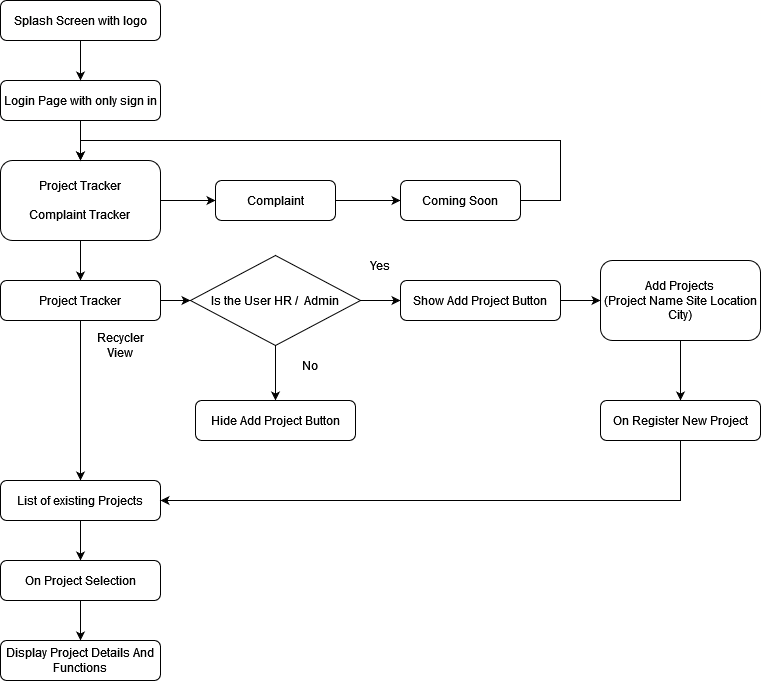

The diagram above was exported from draw.io. Its source (the exported page's mxGraphModel, read from the mxfile embedded in the PNG):
<mxGraphModel dx="1422" dy="752" grid="1" gridSize="10" guides="1" tooltips="1" connect="1" arrows="1" fold="1" page="1" pageScale="1" pageWidth="850" pageHeight="1100" math="0" shadow="0">
  <root>
    <mxCell id="0" />
    <mxCell id="1" parent="0" />
    <mxCell id="6MsFpcivJQozz3qjb05M-5" value="" style="edgeStyle=orthogonalEdgeStyle;rounded=0;orthogonalLoop=1;jettySize=auto;html=1;" edge="1" parent="1" source="6MsFpcivJQozz3qjb05M-3" target="6MsFpcivJQozz3qjb05M-4">
      <mxGeometry relative="1" as="geometry" />
    </mxCell>
    <mxCell id="6MsFpcivJQozz3qjb05M-9" value="" style="edgeStyle=orthogonalEdgeStyle;rounded=0;orthogonalLoop=1;jettySize=auto;html=1;" edge="1" parent="1" source="6MsFpcivJQozz3qjb05M-3" target="6MsFpcivJQozz3qjb05M-8">
      <mxGeometry relative="1" as="geometry" />
    </mxCell>
    <mxCell id="6MsFpcivJQozz3qjb05M-3" value="&lt;div&gt;Project Tracker&lt;/div&gt;&lt;div&gt;&lt;br&gt;&lt;/div&gt;&lt;div&gt;Complaint Tracker&lt;br&gt;&lt;/div&gt;" style="rounded=1;whiteSpace=wrap;html=1;" vertex="1" parent="1">
      <mxGeometry x="40" y="200" width="160" height="80" as="geometry" />
    </mxCell>
    <mxCell id="6MsFpcivJQozz3qjb05M-7" value="" style="edgeStyle=orthogonalEdgeStyle;rounded=0;orthogonalLoop=1;jettySize=auto;html=1;" edge="1" parent="1" source="6MsFpcivJQozz3qjb05M-4" target="6MsFpcivJQozz3qjb05M-6">
      <mxGeometry relative="1" as="geometry" />
    </mxCell>
    <mxCell id="6MsFpcivJQozz3qjb05M-4" value="Complaint" style="whiteSpace=wrap;html=1;rounded=1;" vertex="1" parent="1">
      <mxGeometry x="255" y="220" width="120" height="40" as="geometry" />
    </mxCell>
    <mxCell id="6MsFpcivJQozz3qjb05M-6" value="Coming Soon" style="whiteSpace=wrap;html=1;rounded=1;" vertex="1" parent="1">
      <mxGeometry x="440" y="220" width="120" height="40" as="geometry" />
    </mxCell>
    <mxCell id="6MsFpcivJQozz3qjb05M-13" value="" style="edgeStyle=orthogonalEdgeStyle;rounded=0;orthogonalLoop=1;jettySize=auto;html=1;" edge="1" parent="1" source="6MsFpcivJQozz3qjb05M-8" target="6MsFpcivJQozz3qjb05M-12">
      <mxGeometry relative="1" as="geometry" />
    </mxCell>
    <mxCell id="6MsFpcivJQozz3qjb05M-31" value="" style="edgeStyle=orthogonalEdgeStyle;rounded=0;orthogonalLoop=1;jettySize=auto;html=1;" edge="1" parent="1" source="6MsFpcivJQozz3qjb05M-8" target="6MsFpcivJQozz3qjb05M-30">
      <mxGeometry relative="1" as="geometry" />
    </mxCell>
    <mxCell id="6MsFpcivJQozz3qjb05M-8" value="Project Tracker" style="whiteSpace=wrap;html=1;rounded=1;" vertex="1" parent="1">
      <mxGeometry x="40" y="320" width="160" height="40" as="geometry" />
    </mxCell>
    <mxCell id="6MsFpcivJQozz3qjb05M-48" value="" style="edgeStyle=orthogonalEdgeStyle;rounded=0;orthogonalLoop=1;jettySize=auto;html=1;" edge="1" parent="1" source="6MsFpcivJQozz3qjb05M-12" target="6MsFpcivJQozz3qjb05M-46">
      <mxGeometry relative="1" as="geometry" />
    </mxCell>
    <mxCell id="6MsFpcivJQozz3qjb05M-12" value="List of existing Projects" style="whiteSpace=wrap;html=1;rounded=1;" vertex="1" parent="1">
      <mxGeometry x="40" y="520" width="160" height="40" as="geometry" />
    </mxCell>
    <mxCell id="6MsFpcivJQozz3qjb05M-44" value="" style="edgeStyle=orthogonalEdgeStyle;rounded=0;orthogonalLoop=1;jettySize=auto;html=1;" edge="1" parent="1" source="6MsFpcivJQozz3qjb05M-15" target="6MsFpcivJQozz3qjb05M-43">
      <mxGeometry relative="1" as="geometry" />
    </mxCell>
    <mxCell id="6MsFpcivJQozz3qjb05M-15" value="&lt;div&gt;Add Projects &lt;br&gt;&lt;/div&gt;&lt;div&gt;(Project Name Site Location City)&lt;/div&gt;" style="rounded=1;whiteSpace=wrap;html=1;" vertex="1" parent="1">
      <mxGeometry x="640" y="300" width="160" height="80" as="geometry" />
    </mxCell>
    <mxCell id="6MsFpcivJQozz3qjb05M-24" style="edgeStyle=orthogonalEdgeStyle;rounded=0;orthogonalLoop=1;jettySize=auto;html=1;entryX=0.5;entryY=0;entryDx=0;entryDy=0;" edge="1" parent="1" source="6MsFpcivJQozz3qjb05M-18" target="6MsFpcivJQozz3qjb05M-3">
      <mxGeometry relative="1" as="geometry" />
    </mxCell>
    <mxCell id="6MsFpcivJQozz3qjb05M-18" value="Login Page with only sign in " style="rounded=1;whiteSpace=wrap;html=1;" vertex="1" parent="1">
      <mxGeometry x="40" y="120" width="160" height="40" as="geometry" />
    </mxCell>
    <mxCell id="6MsFpcivJQozz3qjb05M-20" value="" style="edgeStyle=orthogonalEdgeStyle;rounded=0;orthogonalLoop=1;jettySize=auto;html=1;" edge="1" parent="1" source="6MsFpcivJQozz3qjb05M-19" target="6MsFpcivJQozz3qjb05M-18">
      <mxGeometry relative="1" as="geometry" />
    </mxCell>
    <mxCell id="6MsFpcivJQozz3qjb05M-19" value="Splash Screen with logo" style="rounded=1;whiteSpace=wrap;html=1;" vertex="1" parent="1">
      <mxGeometry x="40" y="40" width="160" height="40" as="geometry" />
    </mxCell>
    <mxCell id="6MsFpcivJQozz3qjb05M-26" value="Recycler View" style="text;html=1;strokeColor=none;fillColor=none;align=center;verticalAlign=middle;whiteSpace=wrap;rounded=0;" vertex="1" parent="1">
      <mxGeometry x="130" y="370" width="60" height="30" as="geometry" />
    </mxCell>
    <mxCell id="6MsFpcivJQozz3qjb05M-38" value="" style="edgeStyle=orthogonalEdgeStyle;rounded=0;orthogonalLoop=1;jettySize=auto;html=1;" edge="1" parent="1" source="6MsFpcivJQozz3qjb05M-30" target="6MsFpcivJQozz3qjb05M-37">
      <mxGeometry relative="1" as="geometry" />
    </mxCell>
    <mxCell id="6MsFpcivJQozz3qjb05M-41" value="" style="edgeStyle=orthogonalEdgeStyle;rounded=0;orthogonalLoop=1;jettySize=auto;html=1;" edge="1" parent="1" source="6MsFpcivJQozz3qjb05M-30" target="6MsFpcivJQozz3qjb05M-40">
      <mxGeometry relative="1" as="geometry" />
    </mxCell>
    <mxCell id="6MsFpcivJQozz3qjb05M-30" value="Is the User HR /&amp;nbsp; Admin" style="rhombus;whiteSpace=wrap;html=1;" vertex="1" parent="1">
      <mxGeometry x="230" y="295" width="170" height="90" as="geometry" />
    </mxCell>
    <mxCell id="6MsFpcivJQozz3qjb05M-34" value="No" style="text;html=1;strokeColor=none;fillColor=none;align=center;verticalAlign=middle;whiteSpace=wrap;rounded=0;" vertex="1" parent="1">
      <mxGeometry x="320" y="390" width="60" height="30" as="geometry" />
    </mxCell>
    <mxCell id="6MsFpcivJQozz3qjb05M-37" value="Hide Add Project Button" style="rounded=1;whiteSpace=wrap;html=1;" vertex="1" parent="1">
      <mxGeometry x="235" y="440" width="160" height="40" as="geometry" />
    </mxCell>
    <mxCell id="6MsFpcivJQozz3qjb05M-39" value="Yes" style="text;html=1;strokeColor=none;fillColor=none;align=center;verticalAlign=middle;whiteSpace=wrap;rounded=0;" vertex="1" parent="1">
      <mxGeometry x="390" y="290" width="60" height="30" as="geometry" />
    </mxCell>
    <mxCell id="6MsFpcivJQozz3qjb05M-42" value="" style="edgeStyle=orthogonalEdgeStyle;rounded=0;orthogonalLoop=1;jettySize=auto;html=1;" edge="1" parent="1" source="6MsFpcivJQozz3qjb05M-40" target="6MsFpcivJQozz3qjb05M-15">
      <mxGeometry relative="1" as="geometry" />
    </mxCell>
    <mxCell id="6MsFpcivJQozz3qjb05M-40" value="Show Add Project Button" style="rounded=1;whiteSpace=wrap;html=1;" vertex="1" parent="1">
      <mxGeometry x="440" y="320" width="160" height="40" as="geometry" />
    </mxCell>
    <mxCell id="6MsFpcivJQozz3qjb05M-45" style="edgeStyle=orthogonalEdgeStyle;rounded=0;orthogonalLoop=1;jettySize=auto;html=1;exitX=0.5;exitY=1;exitDx=0;exitDy=0;entryX=1;entryY=0.5;entryDx=0;entryDy=0;" edge="1" parent="1" source="6MsFpcivJQozz3qjb05M-43" target="6MsFpcivJQozz3qjb05M-12">
      <mxGeometry relative="1" as="geometry" />
    </mxCell>
    <mxCell id="6MsFpcivJQozz3qjb05M-43" value="On Register New Project" style="rounded=1;whiteSpace=wrap;html=1;" vertex="1" parent="1">
      <mxGeometry x="640" y="440" width="160" height="40" as="geometry" />
    </mxCell>
    <mxCell id="6MsFpcivJQozz3qjb05M-50" value="" style="edgeStyle=orthogonalEdgeStyle;rounded=0;orthogonalLoop=1;jettySize=auto;html=1;" edge="1" parent="1" source="6MsFpcivJQozz3qjb05M-46" target="6MsFpcivJQozz3qjb05M-49">
      <mxGeometry relative="1" as="geometry" />
    </mxCell>
    <mxCell id="6MsFpcivJQozz3qjb05M-46" value="On Project Selection" style="rounded=1;whiteSpace=wrap;html=1;" vertex="1" parent="1">
      <mxGeometry x="40" y="600" width="160" height="40" as="geometry" />
    </mxCell>
    <mxCell id="6MsFpcivJQozz3qjb05M-47" style="edgeStyle=orthogonalEdgeStyle;rounded=0;orthogonalLoop=1;jettySize=auto;html=1;exitX=0.5;exitY=1;exitDx=0;exitDy=0;" edge="1" parent="1" source="6MsFpcivJQozz3qjb05M-46" target="6MsFpcivJQozz3qjb05M-46">
      <mxGeometry relative="1" as="geometry" />
    </mxCell>
    <mxCell id="6MsFpcivJQozz3qjb05M-49" value="Display Project Details And Functions" style="rounded=1;whiteSpace=wrap;html=1;" vertex="1" parent="1">
      <mxGeometry x="40" y="680" width="160" height="40" as="geometry" />
    </mxCell>
    <mxCell id="6MsFpcivJQozz3qjb05M-51" value="" style="endArrow=classic;html=1;rounded=0;exitX=1;exitY=0.5;exitDx=0;exitDy=0;entryX=0.5;entryY=0;entryDx=0;entryDy=0;" edge="1" parent="1" source="6MsFpcivJQozz3qjb05M-6" target="6MsFpcivJQozz3qjb05M-3">
      <mxGeometry width="50" height="50" relative="1" as="geometry">
        <mxPoint x="570" y="260" as="sourcePoint" />
        <mxPoint x="530" y="90" as="targetPoint" />
        <Array as="points">
          <mxPoint x="600" y="240" />
          <mxPoint x="600" y="180" />
          <mxPoint x="120" y="180" />
        </Array>
      </mxGeometry>
    </mxCell>
  </root>
</mxGraphModel>